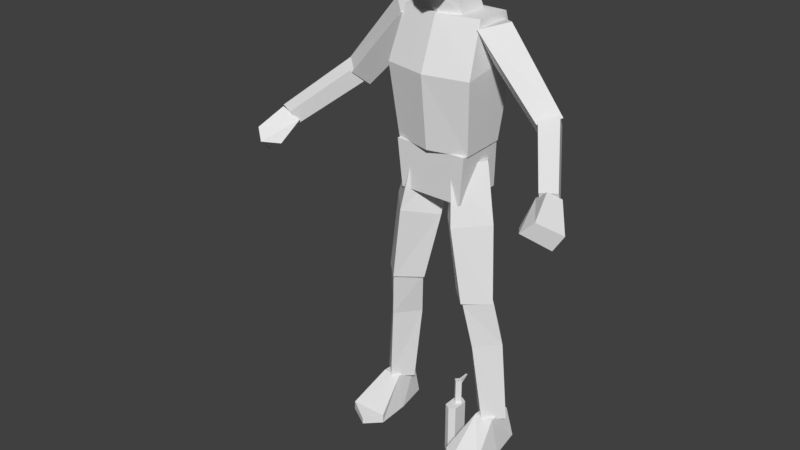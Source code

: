 # Source: character-human-base.blend  (saved by Blender 2.79.0; exported with 4.5.12 LTS)
import bpy
from mathutils import Matrix  # noqa: F401  (used for matrix-valued properties, if any)

bpy.ops.wm.read_factory_settings(use_empty=True)
scene = bpy.context.scene
scene.name = 'Scene'

# ---- collections
col_collection_1 = bpy.data.collections.new('Collection 1'); scene.collection.children.link(col_collection_1)
col_collection_2 = bpy.data.collections.new('Collection 2'); scene.collection.children.link(col_collection_2)

# ---- materials (node trees are filled in below, after node groups)
mat_material = bpy.data.materials.new('Material')
mat_material.alpha_threshold = 0.0
mat_material.use_transparent_shadow = False
mat_material.roughness = 0.5

# ---- material node trees

# ---- world
world_world = bpy.data.worlds.new('World'); scene.world = world_world
world_world.color = (0.05088, 0.05088, 0.05088)
world_world.use_sun_shadow = False
world_world.sun_shadow_jitter_overblur = 0.0
world_world.cycles.sampling_method = 'MANUAL'

# ---- meshes
me_character_human_base = bpy.data.meshes.new('character-human-base')
me_character_human_base.from_pydata([(0.1038, 0.8476, 0.1428), (0.01335, 0.8222, 0.03882), (0.1065, 0.8256, -0.06521), (0.1969, 0.851, 0.03882), (0.08172, 1.022, -0.08991), (0.1438, 0.5629, -0.01866), (0.1476, 1.054, 0.01135), (0.2193, 0.571, 0.05636), (-0.001593, 1.011, 0.01135), (0.06838, 0.571, 0.05636), (0.07714, 1.043, 0.1126), (0.1438, 0.579, 0.1314), (0.1486, 0.5804, -0.0195), (0.2042, 0.1048, -0.04787), (0.2207, 0.5751, 0.05242), (0.265, 0.108, 0.01284), (0.07648, 0.5751, 0.05242), (0.1434, 0.108, 0.01284), (0.1486, 0.5698, 0.1243), (0.2042, 0.1113, 0.07355), (0.1045, 0.4068, 0.01955), (0.2407, 0.4068, 0.01955), (0.1726, 0.4083, -0.05934), (0.1726, 0.4053, 0.09844), (0.3616, 1.249, 0.08057), (0.1446, 1.495, 0.09089), (0.3317, 1.199, 0.02533), (0.09583, 1.441, 0.01883), (0.4195, 1.27, 0.0296), (0.2182, 1.517, 0.02001), (0.3833, 1.227, -0.01925), (0.1446, 1.495, -0.05324), (0.4876, 1.13, 0.2488), (0.3557, 1.267, 0.0669), (0.4819, 1.079, 0.2248), (0.3416, 1.215, 0.02854), (0.5393, 1.135, 0.2261), (0.4088, 1.28, 0.02959), (0.5337, 1.084, 0.2021), (0.3946, 1.228, -0.008765), (0.5415, 1.091, 0.343), (0.5159, 1.142, 0.2504), (0.5949, 1.036, 0.2688), (0.5072, 1.056, 0.3679), (0.5443, 1.113, 0.2109), (0.4661, 1.1, 0.2275), (0.4819, 1.079, 0.2051), (0.5665, 0.9869, 0.2846), (0.4712, 1.041, 0.312), (0.1429, -0.001611, 0.1926), (0.1434, 0.02988, 0.192), (0.1705, -0.001611, -0.04881), (0.1796, 0.1171, -0.03106), (0.2774, -0.001611, 0.1952), (0.276, 0.02988, 0.1945), (0.2563, -0.001611, -0.04881), (0.2375, 0.1171, -0.03106), (0.1479, -0.001611, 0.07088), (0.1741, 0.1171, 0.0652), (0.2764, -0.001611, 0.07088), (0.2419, 0.1171, 0.0652), (0.1953, -0.001611, 0.2439), (0.1953, 0.02049, 0.2439), (0.1362, 1.091, 0.1068), (0.1426, 1.521, 0.07088), (0.1362, 1.098, -0.05225), (0.1426, 1.52, -0.0591), (0.1564, 1.382, -0.08992), (0.1564, 1.347, 0.1356), (0.1161, 0.9236, 0.1162), (0.1314, 1.092, 0.1213), (0.1161, 0.927, -0.07052), (0.1314, 1.092, -0.05339), (0.07294, 1.516, 0.06499), (0.05247, 1.606, 0.0835), (0.07294, 1.515, -0.04275), (0.05247, 1.657, 0.004457), (0.0472, 1.591, 0.1496), (0.0571, 1.777, 0.1474), (0.05653, 1.635, -0.02075), (0.06217, 1.791, -0.009589), (0.07114, 1.619, 0.08072), (0.07443, 1.791, 0.06451), (-3.041e-26, 1.805, 0.1485), (-7.847e-27, 1.57, 0.0751), (0.05653, 1.722, -0.04861), (0.06878, 1.72, 0.1522), (0.08653, 1.72, 0.07204), (-2.059e-09, 1.631, -0.02075), (-4.117e-09, 1.819, 0.06199), (0.0, 1.582, 0.1683), (-2.059e-09, 1.814, -0.01038), (0.0, 1.654, 0.1876), (-2.059e-09, 1.722, -0.05718), (0.0, 1.725, 0.1691), (0.0, 1.091, 0.1411), (0.0, 1.521, 0.1051), (0.0, 1.347, 0.1698), (0.0, 1.516, 0.09381), (0.0, 1.592, 0.1061), (0.0, 0.927, -0.07052), (0.0, 1.092, -0.05339), (0.0, 0.9236, 0.1162), (0.0, 1.092, 0.1213), (0.0, 1.098, -0.05225), (0.0, 1.52, -0.0591), (0.0, 1.382, -0.08992), (0.0, 1.515, -0.04275), (0.0, 1.657, 0.004457)], [], [(4, 8, 10, 6), (5, 2, 3, 7), (2, 4, 6, 3), (9, 1, 2, 5), (1, 8, 4, 2), (3, 6, 10, 0), (7, 3, 0, 11), (0, 10, 8, 1), (9, 5, 7, 11), (11, 0, 1, 9), (20, 16, 12, 22), (22, 12, 14, 21), (21, 14, 18, 23), (17, 13, 15, 19), (12, 16, 18, 14), (23, 18, 16, 20), (19, 23, 20, 17), (15, 21, 23, 19), (13, 22, 21, 15), (17, 20, 22, 13), (24, 25, 27, 26), (26, 27, 31, 30), (30, 31, 29, 28), (28, 29, 25, 24), (26, 30, 28, 24), (31, 27, 25), (32, 33, 35, 34), (34, 35, 39, 38), (38, 39, 37, 36), (36, 37, 33, 32), (34, 38, 36, 32), (39, 35, 33, 37), (43, 45, 48), (45, 41, 44, 46), (47, 42, 40, 43), (45, 46, 47, 48), (44, 41, 40, 42), (47, 43, 48), (46, 44, 42, 47), (40, 41, 45, 43), (57, 58, 52, 51), (60, 58, 50, 62, 54), (59, 60, 54, 53), (61, 62, 50, 49), (57, 59, 53, 61, 49), (51, 52, 56, 55), (56, 52, 58, 60), (55, 56, 60, 59), (49, 50, 58, 57), (29, 31, 25), (53, 54, 62, 61), (51, 55, 59, 57), (67, 66, 64, 68), (106, 105, 66, 67), (65, 67, 68, 63), (100, 101, 72, 71), (71, 72, 70, 69), (100, 71, 69, 102), (75, 76, 74, 73), (107, 108, 76, 75), (93, 91, 80, 85), (87, 82, 78, 86), (86, 78, 83, 94), (84, 81, 77, 90), (79, 81, 84), (85, 80, 82, 87), (77, 86, 92, 90), (88, 93, 85, 79), (81, 87, 86, 77), (79, 85, 87, 81), (82, 89, 83, 78), (80, 91, 89, 82), (92, 86, 94), (63, 68, 97, 95), (68, 64, 96, 97), (104, 106, 67, 65), (73, 74, 99, 98), (72, 101, 103, 70), (69, 70, 103, 102), (64, 66, 105, 96), (65, 63, 95, 104), (88, 79, 84)])
_uv = me_character_human_base.uv_layers.new(name='UVMap')
_uv.uv.foreach_set('vector', [0.5224, 0.7759, 0.6138, 0.7759, 0.6315, 0.866, 0.5458, 0.8595, 0.0004115, 0.03449, 0.1904, 0.0004115, 0.1967, 0.09582, 0.003866, 0.1117, 0.1904, 0.0004115, 0.3342, 0.0004116, 0.3408, 0.09109, 0.1967, 0.09582, 0.02119, 0.2648, 0.1969, 0.2758, 0.1934, 0.3734, 0.003842, 0.3391, 0.1969, 0.2758, 0.3314, 0.2792, 0.3395, 0.3753, 0.1934, 0.3734, 0.1967, 0.09582, 0.3408, 0.09109, 0.3365, 0.181, 0.2016, 0.1859, 0.003866, 0.1117, 0.1967, 0.09582, 0.2016, 0.1859, 0.0178, 0.1879, 0.2016, 0.1859, 0.3365, 0.181, 0.3314, 0.2792, 0.1969, 0.2758, 0.3416, 0.2906, 0.4157, 0.2906, 0.4157, 0.3647, 0.3416, 0.3647, 0.0178, 0.1879, 0.2016, 0.1859, 0.1969, 0.2758, 0.02119, 0.2648, 0.5638, 0.2183, 0.685, 0.2148, 0.6735, 0.2839, 0.5509, 0.2897, 0.5511, 0.0004115, 0.6735, 0.006008, 0.6712, 0.07628, 0.5525, 0.07238, 0.5525, 0.07238, 0.6712, 0.07628, 0.6813, 0.1449, 0.5636, 0.1446, 0.5628, 0.3503, 0.5628, 0.2906, 0.6225, 0.2906, 0.6225, 0.3503, 0.4912, 0.3614, 0.4912, 0.2906, 0.562, 0.2906, 0.562, 0.3614, 0.5636, 0.1446, 0.6813, 0.1449, 0.685, 0.2148, 0.5638, 0.2183, 0.3558, 0.1451, 0.5636, 0.1446, 0.5638, 0.2183, 0.3544, 0.2039, 0.3453, 0.08619, 0.5525, 0.07238, 0.5636, 0.1446, 0.3558, 0.1451, 0.3416, 0.02652, 0.5511, 0.0004115, 0.5525, 0.07238, 0.3453, 0.08619, 0.3544, 0.2039, 0.5638, 0.2183, 0.5509, 0.2897, 0.3416, 0.2619, 0.5686, 0.4031, 0.5695, 0.6309, 0.499, 0.6244, 0.5145, 0.3898, 0.5145, 0.3898, 0.499, 0.6244, 0.4283, 0.6236, 0.4651, 0.3762, 0.6726, 0.3762, 0.7101, 0.6235, 0.6381, 0.6071, 0.6217, 0.3864, 0.6217, 0.3864, 0.6381, 0.6071, 0.5695, 0.6309, 0.5686, 0.4031, 0.8148, 0.1424, 0.8659, 0.1464, 0.8707, 0.1981, 0.815, 0.1981, 0.4903, 0.2924, 0.4903, 0.3632, 0.4196, 0.3632, 0.01205, 0.7173, 0.1948, 0.7172, 0.1994, 0.763, 0.007046, 0.7564, 0.007046, 0.7564, 0.1994, 0.763, 0.2019, 0.8088, 0.0004115, 0.7952, 0.000423, 0.6394, 0.2019, 0.6256, 0.199, 0.6715, 0.006753, 0.6783, 0.006753, 0.6783, 0.199, 0.6715, 0.1948, 0.7172, 0.01205, 0.7173, 0.7357, 0.3353, 0.7751, 0.3353, 0.7751, 0.3747, 0.7357, 0.3747, 0.4283, 0.836, 0.4742, 0.836, 0.4742, 0.8819, 0.4283, 0.8819, 0.6713, 0.8684, 0.7099, 0.7697, 0.7099, 0.8411, 0.6877, 0.3441, 0.7348, 0.3353, 0.7348, 0.3747, 0.6858, 0.3682, 0.402, 0.7206, 0.4105, 0.7604, 0.3379, 0.7759, 0.3192, 0.7427, 0.3387, 0.6256, 0.3628, 0.6256, 0.402, 0.7206, 0.3274, 0.6961, 0.4088, 0.836, 0.3703, 0.8442, 0.3379, 0.7759, 0.4105, 0.7604, 0.402, 0.7206, 0.3192, 0.7427, 0.3274, 0.6961, 0.8269, 0.7519, 0.8748, 0.7642, 0.8645, 0.8391, 0.8269, 0.8547, 0.6452, 0.8406, 0.662, 0.7669, 0.7099, 0.7697, 0.6713, 0.8684, 0.9108, 0.805, 0.9953, 0.8045, 0.9996, 0.8714, 0.918, 0.8892, 0.5461, 0.6318, 0.5932, 0.6318, 0.6145, 0.7386, 0.5783, 0.7751, 0.5224, 0.7401, 0.8996, 0.5172, 0.9854, 0.5125, 0.9215, 0.6031, 0.8996, 0.6035, 0.9028, 0.6697, 0.9182, 0.669, 0.9271, 0.7196, 0.9053, 0.7206, 0.4324, 0.7148, 0.5216, 0.7155, 0.5216, 0.8018, 0.4644, 0.8351, 0.4283, 0.7992, 0.9201, 0.3762, 0.9977, 0.4072, 0.9856, 0.4456, 0.9022, 0.433, 0.6264, 0.2906, 0.6666, 0.2906, 0.6704, 0.3574, 0.6233, 0.3574, 0.9022, 0.433, 0.9856, 0.4456, 0.9854, 0.5125, 0.8996, 0.5172, 0.9053, 0.7206, 0.9271, 0.7196, 0.9953, 0.8045, 0.9108, 0.805, 0.4166, 0.2906, 0.4903, 0.2924, 0.4196, 0.3632, 0.8996, 0.6035, 0.9215, 0.6031, 0.9182, 0.669, 0.9028, 0.6697, 0.4488, 0.6318, 0.5084, 0.6323, 0.5216, 0.7155, 0.4324, 0.7148, 0.2403, 0.3762, 0.3321, 0.4214, 0.311, 0.5126, 0.1872, 0.5187, 0.1992, 0.8097, 0.2974, 0.8097, 0.2974, 0.9087, 0.1992, 0.9183, 0.03392, 0.3762, 0.2403, 0.3762, 0.1872, 0.5187, 0.01846, 0.4915, 0.7109, 0.7519, 0.8261, 0.7519, 0.8261, 0.8432, 0.7109, 0.8325, 0.6858, 0.0004115, 0.8015, 0.0004115, 0.814, 0.1211, 0.6968, 0.1296, 0.7779, 0.2131, 0.8585, 0.2131, 0.8585, 0.3428, 0.7779, 0.3428, 0.2028, 0.6709, 0.3021, 0.7047, 0.2669, 0.7595, 0.2028, 0.7457, 0.2254, 0.6256, 0.3184, 0.6721, 0.3021, 0.7047, 0.2028, 0.6709, 0.7805, 0.6996, 0.7392, 0.6397, 0.784, 0.6266, 0.8119, 0.6747, 0.8177, 0.4991, 0.8068, 0.5466, 0.7537, 0.5193, 0.767, 0.4818, 0.767, 0.4818, 0.7537, 0.5193, 0.7109, 0.5312, 0.7201, 0.474, 0.8148, 0.07628, 0.8746, 0.08174, 0.8489, 0.1293, 0.8152, 0.1415, 0.8746, 0.009674, 0.8746, 0.08174, 0.8148, 0.07628, 0.8988, 0.5264, 0.8567, 0.564, 0.8068, 0.5466, 0.8177, 0.4991, 0.7874, 0.3957, 0.767, 0.4818, 0.7315, 0.4229, 0.7562, 0.3762, 0.826, 0.7511, 0.7805, 0.6996, 0.8119, 0.6747, 0.8539, 0.7229, 0.8321, 0.4294, 0.8177, 0.4991, 0.767, 0.4818, 0.7874, 0.3957, 0.8988, 0.4613, 0.8988, 0.5264, 0.8177, 0.4991, 0.8321, 0.4294, 0.7776, 0.5743, 0.7244, 0.5911, 0.7109, 0.5312, 0.7537, 0.5193, 0.784, 0.6266, 0.7392, 0.6397, 0.7244, 0.5911, 0.7776, 0.5743, 0.7315, 0.4229, 0.767, 0.4818, 0.7201, 0.474, 0.01846, 0.4915, 0.1872, 0.5187, 0.1747, 0.6248, 0.0004115, 0.5869, 0.1872, 0.5187, 0.311, 0.5126, 0.3096, 0.6205, 0.1747, 0.6248, 0.0004115, 0.8097, 0.1992, 0.8097, 0.1992, 0.9183, 0.0004115, 0.9042, 0.2028, 0.7457, 0.2669, 0.7595, 0.2597, 0.7998, 0.2065, 0.8001, 0.6858, 0.2131, 0.7771, 0.2131, 0.7771, 0.3345, 0.6858, 0.3345, 0.6968, 0.1296, 0.814, 0.1211, 0.8124, 0.2123, 0.6954, 0.2102, 0.311, 0.5126, 0.4043, 0.4915, 0.4275, 0.5938, 0.3096, 0.6205, 0.7099, 0.6318, 0.7099, 0.7423, 0.6153, 0.7661, 0.6153, 0.6318, 0.8364, 0.0004115, 0.8746, 0.009674, 0.8148, 0.07628])
me_character_human_base.use_remesh_preserve_volume = False
me_character_human_base.use_remesh_preserve_attributes = False
me_character_human_base.use_mirror_vertex_groups = False
me_character_human_base.update()
me_weapon_stand_in = bpy.data.meshes.new('weapon-stand-in')
me_weapon_stand_in.from_pydata([(0.01615, 0.02257, -0.01937), (0.01615, -0.08382, -0.04459), (0.01615, 0.02257, -0.1719), (0.01615, -0.09091, 0.0001223), (0.01615, -0.02178, 0.01556), (0.01615, -0.02178, 0.06152), (0.01615, 0.08127, 0.01793), (0.01615, 0.02257, 0.08379), (0.01615, 0.08255, -0.1719), (-0.01615, -0.09091, 0.0001223), (-0.01615, 0.02257, -0.01937), (-0.01615, -0.08382, -0.04459), (-0.01615, 0.02257, -0.1719), (-0.01615, 0.08255, -0.0838), (0.01615, 0.08255, -0.0838), (-0.01615, 0.09884, 0.08379), (-0.01615, -0.02178, 0.01556), (-0.01615, 0.09884, -0.007396), (-0.01615, 0.02257, 0.08379), (-0.01615, -0.02178, 0.06152), (-0.01615, 0.08255, -0.1719), (0.01615, 0.09884, -0.007396), (0.01615, -0.02153, -0.2266), (-0.01615, 0.1014, -0.2266), (0.01615, 0.02257, -0.0838), (-0.01615, 0.02257, -0.0838), (0.01615, 0.08127, 0.073), (0.01615, 0.09884, 0.08379), (0.05584, 0.08127, 0.01793), (0.05584, 0.08127, 0.073), (0.01615, 0.06508, 0.01793), (0.01615, 0.06508, 0.073), (0.05584, 0.06508, 0.01793), (0.05584, 0.06508, 0.073), (-0.01615, 0.04031, 0.07175), (-0.01615, 0.03334, 0.06478), (-0.01615, 0.03334, 0.07872), (-0.01615, 0.02637, 0.07175), (-0.04957, 0.04031, 0.07175), (-0.04957, 0.03334, 0.06478), (-0.04957, 0.03334, 0.07872), (-0.04957, 0.02637, 0.07175), (0.01615, 0.1014, -0.2266), (-0.01615, -0.02153, -0.2266), (-1.31e-08, 0.009489, 0.3483), (-1.31e-08, 0.009489, 0.08379), (0.0226, 0.02257, 0.3483), (0.0226, 0.08127, 0.3483), (-1.519e-08, 0.09435, 0.3483), (-0.0226, 0.08127, 0.3483), (-0.0226, 0.02257, 0.3483), (-1.519e-08, 0.09435, 0.08379), (0.0226, 0.08127, 0.08379), (-0.0226, 0.08127, 0.08379), (0.0226, 0.02257, 0.08379), (-0.0226, 0.02257, 0.08379), (0.03603, 0.08821, 0.1019), (0.02215, 0.07433, 0.1019), (0.03603, 0.08821, 0.1821), (0.02215, 0.07433, 0.1821), (0.02215, 0.1021, 0.1019), (0.008261, 0.08821, 0.1019), (0.02215, 0.1021, 0.1821), (0.008261, 0.08821, 0.1821), (-0.01554, 0.06606, 0.442), (1.178e-08, 0.0816, 0.442), (-0.01554, 0.06606, 0.3483), (1.178e-08, 0.0816, 0.3483), (1.178e-08, 0.05052, 0.442), (0.01554, 0.06606, 0.442), (1.178e-08, 0.05052, 0.3483), (0.01554, 0.06606, 0.3483), (0.00337, 0.1178, 0.4416), (-0.00337, 0.07502, 0.4416), (0.00337, 0.07502, 0.4416), (-0.00337, 0.1178, 0.4416), (-0.00337, 0.07502, 0.4144), (0.00337, 0.07502, 0.4144)], [], [(18, 19, 5, 7), (9, 3, 4, 16), (0, 21, 27, 7), (1, 11, 10, 0), (1, 0, 4, 3), (3, 9, 11, 1), (0, 7, 5, 4), (17, 15, 27, 21), (5, 19, 16, 4), (24, 25, 12, 2), (10, 18, 15, 17), (20, 13, 14, 8), (11, 9, 16, 10), (10, 16, 19, 18), (13, 17, 21, 14), (22, 43, 23, 42), (12, 25, 13, 20), (0, 10, 25, 24), (2, 8, 14, 24), (25, 10, 17, 13), (24, 14, 21, 0), (15, 18, 7, 27), (26, 29, 28, 6), (31, 30, 32, 33), (29, 26, 31, 33), (28, 29, 33, 32), (6, 28, 32, 30), (37, 36, 40, 41), (41, 40, 38, 39), (39, 35, 37, 41), (39, 38, 34, 35), (12, 20, 23, 43), (20, 8, 42, 23), (2, 12, 43, 22), (8, 2, 22, 42), (44, 46, 47, 48, 49, 50), (50, 55, 45, 44), (48, 51, 53, 49), (47, 52, 51, 48), (49, 53, 55, 50), (44, 45, 54, 46), (61, 60, 56, 57), (63, 62, 60, 61), (59, 58, 62, 63), (56, 60, 62, 58), (57, 56, 58, 59), (64, 65, 67, 66), (70, 71, 69, 68), (68, 69, 65, 64), (66, 70, 68, 64), (71, 67, 65, 69), (73, 74, 72, 75), (76, 75, 72, 77), (74, 77, 72), (75, 76, 73), (46, 54, 52, 47), (34, 38, 40, 36), (55, 53, 51, 52, 54, 45)])
me_weapon_stand_in.materials.append(mat_material)
me_weapon_stand_in.use_remesh_preserve_volume = False
me_weapon_stand_in.use_remesh_preserve_attributes = False
me_weapon_stand_in.use_mirror_vertex_groups = False
me_weapon_stand_in.use_paint_bone_selection = False
me_weapon_stand_in.use_paint_mask = True
me_weapon_stand_in.update()
arm_armature_human_base = bpy.data.armatures.new('armature-human-base')  # bones are not reproduced

# ---- objects
ob_character_human_base = bpy.data.objects.new('character-human-base', me_character_human_base)
ob_weapon_stand_in = bpy.data.objects.new('weapon-stand-in', me_weapon_stand_in)
ob_armature_human_base = bpy.data.objects.new('armature-human-base', arm_armature_human_base)

# ---- transforms, parenting, visibility, modifiers, constraints
ob_character_human_base.parent = ob_armature_human_base
ob_character_human_base.matrix_parent_inverse = Matrix(((1.0, 0.0, 0.0, 0.0), (0.0, -4.371e-08, 1.0, 0.0), (0.0, -1.0, -4.371e-08, 0.0), (0.0, 0.0, 0.0, 1.0)))
ob_character_human_base.location = (0.0, 0.0, 0.0)
ob_character_human_base.rotation_euler = (1.571, -0.0, 0.0)
ob_character_human_base.lineart.crease_threshold = 0.0
_vg = ob_character_human_base.vertex_groups.new(name='Hips')
_vg.add([69, 70, 71, 72, 100, 101, 102, 103], 1.0, 'REPLACE')
_vg = ob_character_human_base.vertex_groups.new(name='Chest')
_vg.add([63, 64, 65, 66, 67, 68, 73, 74, 75, 76, 95, 96, 97, 98, 99, 104, 105, 106, 107, 108], 1.0, 'REPLACE')
_vg = ob_character_human_base.vertex_groups.new(name='Head')
_vg.add([77, 78, 79, 80, 81, 82, 83, 84, 85, 86, 87, 88, 89, 90, 91, 92, 93, 94], 1.0, 'REPLACE')
_vg = ob_character_human_base.vertex_groups.new(name='Arm L')
_vg.add([24, 25, 26, 27, 28, 29, 30, 31], 1.0, 'REPLACE')
_vg = ob_character_human_base.vertex_groups.new(name='Forearm L')
_vg.add([32, 33, 34, 35, 36, 37, 38, 39], 1.0, 'REPLACE')
_vg = ob_character_human_base.vertex_groups.new(name='Hand L')
_vg.add([40, 41, 42, 43, 44, 45, 46, 47, 48], 1.0, 'REPLACE')
_vg = ob_character_human_base.vertex_groups.new(name='Arm R')
_vg = ob_character_human_base.vertex_groups.new(name='Forearm R')
_vg = ob_character_human_base.vertex_groups.new(name='Hand R')
_vg = ob_character_human_base.vertex_groups.new(name='Thigh L')
_vg.add([0, 1, 2, 3, 4, 5, 6, 7, 8, 9, 10, 11], 1.0, 'REPLACE')
_vg = ob_character_human_base.vertex_groups.new(name='Leg L')
_vg.add([12, 13, 14, 15, 16, 17, 18, 19, 20, 21, 22, 23], 1.0, 'REPLACE')
_vg = ob_character_human_base.vertex_groups.new(name='Foot L')
_vg.add([49, 50, 51, 52, 53, 54, 55, 56, 57, 58, 59, 60, 61, 62], 1.0, 'REPLACE')
_vg = ob_character_human_base.vertex_groups.new(name='Thigh R')
_vg = ob_character_human_base.vertex_groups.new(name='Leg R')
_vg = ob_character_human_base.vertex_groups.new(name='Foot R')
_m = ob_character_human_base.modifiers.new('Mirror', 'MIRROR')
_m = ob_character_human_base.modifiers.new('Armature', 'ARMATURE')
_m.object = ob_armature_human_base
ob_weapon_stand_in.parent = ob_armature_human_base
ob_weapon_stand_in.matrix_parent_inverse = Matrix(((1.0, -6.708e-07, -5.394e-06, 0.1957), (-5.002e-07, -1.0, 0.001635, -0.562), (7.643e-06, -0.001639, -1.0, 1.113), (0.0, 0.0, 0.0, 1.0)))
ob_weapon_stand_in.location = (-0.1957, -0.2271, 1.113)
ob_weapon_stand_in.rotation_euler = (1.571, -0.0, 0.0)
ob_weapon_stand_in.lineart.crease_threshold = 0.0
ob_armature_human_base.location = (0.0, 0.0, 0.0)
ob_armature_human_base.rotation_euler = (1.571, -0.0, 0.0)
ob_armature_human_base.show_in_front = True
ob_armature_human_base.lineart.crease_threshold = 0.0

# ---- collection membership
col_collection_1.objects.link(ob_character_human_base)
col_collection_1.objects.link(ob_weapon_stand_in)
col_collection_2.objects.link(ob_armature_human_base)

# ---- scene / render settings (as saved in the file)
scene.frame_start = 0; scene.frame_end = 41; scene.frame_set(0)
scene.render.engine = 'BLENDER_EEVEE_NEXT'
scene.render.resolution_percentage = 50
scene.render.fps = 30
scene.render.dither_intensity = 0.0
scene.cycles.use_denoising = False
scene.cycles.samples = 128
scene.cycles.sampling_pattern = 'TABULATED_SOBOL'
scene.cycles.use_adaptive_sampling = False
scene.cycles.use_light_tree = False
scene.cycles.blur_glossy = 0.0
scene.cycles.sample_clamp_indirect = 0.0
scene.view_settings.view_transform = 'Standard'
bpy.context.view_layer.update()

# ---- added for rendering (the .blend has no active camera and no usable light): camera, sun
cam_auto = bpy.data.cameras.new('AutoCamera')
cam_auto.lens = 50.0
cam_auto.sensor_width = 36.0
cam_auto.clip_end = 1000.0
ob_auto_camera = bpy.data.objects.new('AutoCamera', cam_auto)
scene.collection.objects.link(ob_auto_camera)
ob_auto_camera.location = (1.98569, -2.65128, 2.46561)
ob_auto_camera.rotation_euler = (1.09748, -7.21219e-08, 0.694738)
scene.camera = ob_auto_camera
light_auto_sun = bpy.data.lights.new('AutoSun', 'SUN')
light_auto_sun.energy = 3.0
light_auto_sun.angle = 0.0523599
ob_auto_sun = bpy.data.objects.new('AutoSun', light_auto_sun)
scene.collection.objects.link(ob_auto_sun)
ob_auto_sun.rotation_euler = (0.872665, 0.174533, 0.523599)
bpy.context.view_layer.update()
